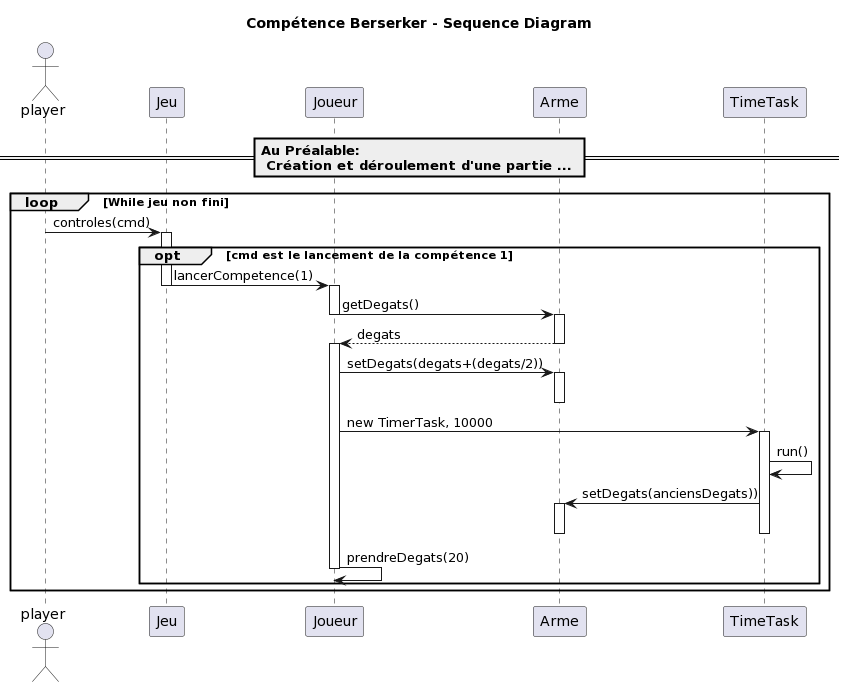

The diagram above was rendered by PlantUML. Its source (embedded in the PNG):
@startuml
title "Compétence Berserker - Sequence Diagram"

actor player as player
== Au Préalable:\n Création et déroulement d'une partie ... ==
loop While jeu non fini
	player -> Jeu : controles(cmd)
	opt cmd est le lancement de la compétence 1
		activate Jeu
		Jeu -> Joueur : lancerCompetence(1)
		deactivate Jeu
		activate Joueur
		Joueur -> Arme : getDegats()
		deactivate Joueur
		activate Arme
		Arme --> Joueur : degats
		deactivate Arme
		activate Joueur
			Joueur -> Arme : setDegats(degats+(degats/2))
			activate Arme
			deactivate Arme
				Joueur -> TimeTask : new TimerTask, 10000
				activate TimeTask
				TimeTask -> TimeTask : run()
				TimeTask -> Arme : setDegats(anciensDegats))
				activate Arme
				deactivate Arme 
				deactivate TimeTask
				
		Joueur -> Joueur : prendreDegats(20)
		deactivate Joueur
	end
end
@enduml